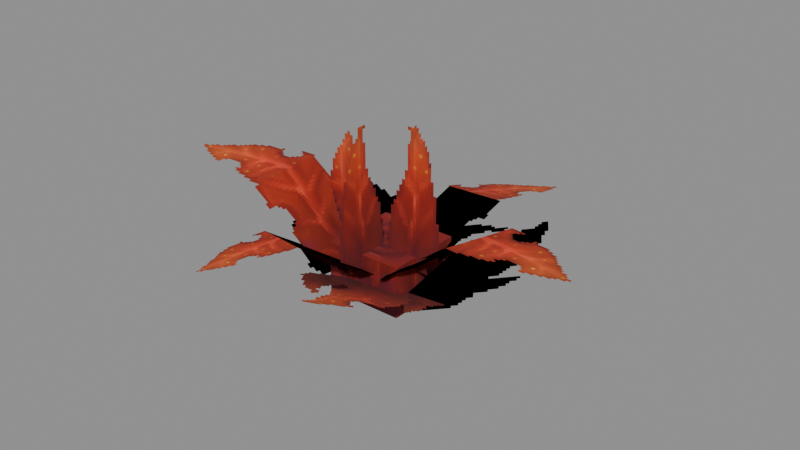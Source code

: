 # Source: Foliage_Plants_Jungle_Bush_Giant.blend  (saved by Blender 5.0.119; exported with 4.5.12 LTS)
import bpy
from mathutils import Matrix  # noqa: F401  (used for matrix-valued properties, if any)

bpy.ops.wm.read_factory_settings(use_empty=True)
scene = bpy.context.scene
scene.name = 'Scene'

# ---- collections
col_widgets = bpy.data.collections.new('Widgets'); scene.collection.children.link(col_widgets)
col_widgets.hide_viewport = True

# ---- images (referenced by path relative to the original .blend; pixels are not part of the script)
import os
ASSET_DIR = os.environ.get("B2B_ASSET_DIR", "")  # directory of the original .blend (textures are referenced by path, not embedded)
HERE = os.path.dirname(os.path.abspath(__file__))  # packed textures are extracted next to this script under _unpacked/

def load_image(name, relpath, width, height, colorspace="sRGB"):
    """Load a texture the original file referenced (path relative to the .blend, or extracted next to this script)."""
    p = next((c for c in (os.path.join(HERE, relpath), os.path.join(ASSET_DIR, relpath)) if relpath and os.path.exists(c)), "")
    if p:
        img = bpy.data.images.load(p, check_existing=True)
        img.name = name
    else:  # same state as the original file: an image datablock whose file is absent (Cycles renders it pink)
        img = bpy.data.images.new(name, width, height)
        img.source = "FILE"
        img.filepath = "//" + (relpath or name)
    img.colorspace_settings.name = colorspace
    return img
img_image_0 = load_image('Image_0', '_unpacked/Image_0.996fecd2.png', 128, 128, 'sRGB')

# ---- materials (node trees are filled in below, after node groups)
mat_material_0 = bpy.data.materials.new('Material_0')

# ---- material node trees
mat_material_0.use_nodes = True; mat_material_0.node_tree.nodes.clear()
_N = mat_material_0.node_tree.nodes; _L = mat_material_0.node_tree.links
n0 = _N.new('ShaderNodeBsdfPrincipled'); n0.name = 'Principled BSDF'; n0.location = (10, 300)
n0.inputs[2].default_value = 1.0
n1 = _N.new('ShaderNodeOutputMaterial'); n1.name = 'Material Output'; n1.location = (300, 300)
n2 = _N.new('NodeFrame'); n2.name = 'Frame'; n2.location = (0, 0)
n2.label = 'Alpha Clip'
n2.width = 150
n3 = _N.new('ShaderNodeMath'); n3.name = 'Math'; n3.location = (-340, -20)
n3.operation = 'SUBTRACT'
n3.inputs[0].default_value = 1.0
n4 = _N.new('ShaderNodeMath'); n4.name = 'Math.001'; n4.location = (-540, -20)
n4.operation = 'LESS_THAN'
n4.inputs[1].default_value = 0.05
n5 = _N.new('ShaderNodeTexImage'); n5.name = 'Image Texture'; n5.location = (-840, 210)
n5.label = 'BASE COLOR'
n5.image = img_image_0
n5.interpolation = 'Closest'
n5.extension = 'EXTEND'
n3.parent = n2
n4.parent = n2
_L.new(n0.outputs[0], n1.inputs[0])
_L.new(n3.outputs[0], n0.inputs[4])
_L.new(n4.outputs[0], n3.inputs[1])
_L.new(n5.outputs[0], n0.inputs[0])
_L.new(n5.outputs[1], n4.inputs[0])
n1.is_active_output = True

# ---- meshes
me_mesh_0 = bpy.data.meshes.new('Mesh_0')
me_mesh_0.from_pydata([(0.7812, -0.7812, 0.5), (0.7812, 0.7812, 0.5), (0.7812, -0.7812, -0.5), (0.7812, 0.7812, -0.5), (-0.7812, 0.7812, 0.5), (-0.7812, -0.7812, 0.5), (-0.7812, 0.7812, -0.5), (-0.7812, -0.7812, -0.5), (-0.7812, 0.7812, 0.5), (0.7812, 0.7812, 0.5), (-0.7812, -0.7812, 0.5), (0.7812, -0.7812, 0.5), (-0.7812, -0.7812, -0.5), (0.7812, -0.7812, -0.5), (-0.7812, 0.7812, -0.5), (0.7812, 0.7812, -0.5), (-0.7812, -0.7812, 0.5), (0.7812, -0.7812, 0.5), (-0.7812, -0.7812, -0.5), (0.7812, -0.7812, -0.5), (0.7812, 0.7812, 0.5), (-0.7812, 0.7812, 0.5), (0.7812, 0.7812, -0.5), (-0.7812, 0.7812, -0.5)], [], [(0, 2, 1), (2, 3, 1), (4, 6, 5), (6, 7, 5), (8, 10, 9), (10, 11, 9), (12, 14, 13), (14, 15, 13), (16, 18, 17), (18, 19, 17), (20, 22, 21), (22, 23, 21)])
_uv = me_mesh_0.uv_layers.new(name='UVMap')
_uv.uv.foreach_set('vector', [0.3359, 0.4609, 0.3359, 0.3359, 0.5312, 0.4609, 0.3359, 0.3359, 0.5312, 0.3359, 0.5312, 0.4609, 0.3359, 0.4609, 0.3359, 0.3359, 0.5312, 0.4609, 0.3359, 0.3359, 0.5312, 0.3359, 0.5312, 0.4609, 0.5391, 0.4688, 0.5391, 0.2734, 0.7344, 0.4688, 0.5391, 0.2734, 0.7344, 0.2734, 0.7344, 0.4688, 0.5391, 0.4688, 0.5391, 0.2734, 0.7344, 0.4688, 0.5391, 0.2734, 0.7344, 0.2734, 0.7344, 0.4688, 0.3359, 0.4609, 0.3359, 0.3359, 0.5312, 0.4609, 0.3359, 0.3359, 0.5312, 0.3359, 0.5312, 0.4609, 0.3359, 0.4609, 0.3359, 0.3359, 0.5312, 0.4609, 0.3359, 0.3359, 0.5312, 0.3359, 0.5312, 0.4609])
me_mesh_0.materials.append(mat_material_0)
me_mesh_0.update()
me_mesh_0.normals_split_custom_set([tuple(v) for v in zip(*[iter([1.0, 0.0, 0.0, 1.0, 0.0, 0.0, 1.0, 0.0, 0.0, 1.0, 0.0, 0.0, 1.0, 0.0, 0.0, 1.0, 0.0, 0.0, -1.0, 0.0, 0.0, -1.0, 0.0, 0.0, -1.0, 0.0, 0.0, -1.0, 0.0, 0.0, -1.0, 0.0, 0.0, -1.0, 0.0, 0.0, 0.0, 0.0, 1.0, 0.0, 0.0, 1.0, 0.0, 0.0, 1.0, 0.0, 0.0, 1.0, 0.0, 0.0, 1.0, 0.0, 0.0, 1.0, 0.0, 0.0, -1.0, 0.0, 0.0, -1.0, 0.0, 0.0, -1.0, 0.0, 0.0, -1.0, 0.0, 0.0, -1.0, 0.0, 0.0, -1.0, 0.0, -1.0, 0.0, 0.0, -1.0, 0.0, 0.0, -1.0, 0.0, 0.0, -1.0, 0.0, 0.0, -1.0, 0.0, 0.0, -1.0, 0.0, 0.0, 1.0, 0.0, 0.0, 1.0, 0.0, 0.0, 1.0, 0.0, 0.0, 1.0, 0.0, 0.0, 1.0, 0.0, 0.0, 1.0, 0.0])] * 3)])
me_mesh_1 = bpy.data.meshes.new('Mesh_1')
me_mesh_1.from_pydata([(0.9063, -6.239e-05, 2.188), (-0.9062, -6.251e-05, 2.188), (0.9062, -6.244e-05, 5.739e-08), (-0.9062, -6.256e-05, -5.739e-08), (-0.9062, -1.258, 3.822), (0.9063, -1.258, 3.822), (-0.9062, -4.946e-05, 2.187), (0.9062, -4.938e-05, 2.187)], [], [(0, 2, 1), (2, 3, 1), (4, 6, 5), (6, 7, 5)])
me_mesh_1.polygons.foreach_set('use_smooth', [1, 1, 0, 0])
_uv = me_mesh_1.uv_layers.new(name='UVMap')
_uv.uv.foreach_set('vector', [0.5859, 0.7422, 0.5859, 0.4688, 0.3594, 0.7422, 0.5859, 0.4688, 0.3594, 0.4688, 0.3594, 0.7422, 0.3516, 1.0, 0.3516, 0.7422, 0.5781, 1.0, 0.3516, 0.7422, 0.5781, 0.7422, 0.5781, 1.0])
me_mesh_1.materials.append(mat_material_0)
me_mesh_1.update()
me_mesh_1.normals_split_custom_set([tuple(v) for v in zip(*[iter([-2.558e-05, -1.0, -4.028e-05, -2.558e-05, -1.0, -4.028e-05, -2.558e-05, -1.0, -4.028e-05, -2.558e-05, -1.0, -4.028e-05, -2.558e-05, -1.0, -4.028e-05, -2.558e-05, -1.0, -4.028e-05, 0.0, -0.7923, -0.6101, 0.0, -0.7923, -0.6101, 0.0, -0.7923, -0.6101, 0.0, -0.7923, -0.6101, 0.0, -0.7923, -0.6101, 0.0, -0.7923, -0.6101])] * 3)])
me_mesh_2 = bpy.data.meshes.new('Mesh_2')
me_mesh_2.from_pydata([(0.725, -6.237e-05, 1.75), (-0.725, -6.233e-05, 1.75), (0.725, -6.252e-05, -1.89e-08), (-0.725, -6.248e-05, 1.891e-08), (-0.725, 1.007, 3.057), (0.725, 1.007, 3.057), (-0.725, -4.946e-05, 1.75), (0.725, -4.944e-05, 1.75)], [], [(0, 2, 1), (2, 3, 1), (4, 6, 5), (6, 7, 5)])
me_mesh_2.polygons.foreach_set('use_smooth', [1, 1, 0, 0])
_uv = me_mesh_2.uv_layers.new(name='UVMap')
_uv.uv.foreach_set('vector', [0.5859, 0.7422, 0.5859, 0.4688, 0.3594, 0.7422, 0.5859, 0.4688, 0.3594, 0.4688, 0.3594, 0.7422, 0.3516, 1.0, 0.3516, 0.7422, 0.5781, 1.0, 0.3516, 0.7422, 0.5781, 0.7422, 0.5781, 1.0])
me_mesh_2.materials.append(mat_material_0)
me_mesh_2.update()
me_mesh_2.normals_split_custom_set([tuple(v) for v in zip(*[iter([3.728e-05, -1.0, 2.993e-05, 3.728e-05, -1.0, 2.993e-05, 3.727e-05, -1.0, 2.993e-05, 3.728e-05, -1.0, 2.993e-05, 3.728e-05, -1.0, 2.992e-05, 3.727e-05, -1.0, 2.993e-05, 0.0, -0.7923, 0.6101, 0.0, -0.7923, 0.6101, 0.0, -0.7923, 0.6101, 0.0, -0.7923, 0.6101, 0.0, -0.7923, 0.6101, 0.0, -0.7923, 0.6101])] * 3)])
me_mesh_3 = bpy.data.meshes.new('Mesh_3')
me_mesh_3.from_pydata([(0.9063, -6.249e-05, 2.188), (-0.9063, -6.244e-05, 2.188), (0.9063, -6.253e-05, 2.701e-08), (-0.9063, -6.247e-05, -2.7e-08), (-0.9063, -1.258, 3.822), (0.9063, -1.258, 3.822), (-0.9063, -4.943e-05, 2.187), (0.9063, -4.951e-05, 2.187)], [], [(0, 2, 1), (2, 3, 1), (4, 6, 5), (6, 7, 5)])
me_mesh_3.polygons.foreach_set('use_smooth', [1, 1, 0, 0])
_uv = me_mesh_3.uv_layers.new(name='UVMap')
_uv.uv.foreach_set('vector', [0.5859, 0.7422, 0.5859, 0.4688, 0.3594, 0.7422, 0.5859, 0.4688, 0.3594, 0.4688, 0.3594, 0.7422, 0.3516, 1.0, 0.3516, 0.7422, 0.5781, 1.0, 0.3516, 0.7422, 0.5781, 0.7422, 0.5781, 1.0])
me_mesh_3.materials.append(mat_material_0)
me_mesh_3.update()
me_mesh_3.normals_split_custom_set([tuple(v) for v in zip(*[iter([1.674e-05, -1.0, 4.474e-05, 1.675e-05, -1.0, 4.474e-05, 1.675e-05, -1.0, 4.474e-05, 1.675e-05, -1.0, 4.474e-05, 1.674e-05, -1.0, 4.475e-05, 1.675e-05, -1.0, 4.474e-05, 0.0, -0.7923, -0.6101, 0.0, -0.7923, -0.6101, 0.0, -0.7923, -0.6101, 1.276e-07, -0.7923, -0.6101, 1.276e-07, -0.7923, -0.6101, 1.276e-07, -0.7923, -0.6101])] * 3)])
me_mesh_4 = bpy.data.meshes.new('Mesh_4')
me_mesh_4.from_pydata([(-1.281, -6.254e-05, 2.406), (1.281, -6.246e-05, 2.406), (-1.281, -6.254e-05, -0.2812), (1.281, -6.246e-05, -0.2812), (0.1876, -1.281, 2.406), (0.1876, 1.281, 2.406), (0.1876, -1.281, -0.2812), (0.1876, 1.281, -0.2812)], [], [(0, 2, 1), (2, 3, 1), (4, 6, 5), (6, 7, 5)])
_uv = me_mesh_4.uv_layers.new(name='UVMap')
_uv.uv.foreach_set('vector', [0.0, 0.6484, 0.0, 0.3125, 0.3203, 0.6484, 0.0, 0.3125, 0.3203, 0.3125, 0.3203, 0.6484, 0.0, 0.6484, 0.0, 0.3125, 0.3203, 0.6484, 0.0, 0.3125, 0.3203, 0.3125, 0.3203, 0.6484])
me_mesh_4.materials.append(mat_material_0)
me_mesh_4.update()
me_mesh_4.normals_split_custom_set([tuple(v) for v in zip(*[iter([3.423e-08, -1.0, 0.0, 3.423e-08, -1.0, 0.0, 3.423e-08, -1.0, 0.0, 3.423e-08, -1.0, 0.0, 3.423e-08, -1.0, 0.0, 3.423e-08, -1.0, 0.0, 1.0, 0.0, 0.0, 1.0, 0.0, 0.0, 1.0, 0.0, 0.0, 1.0, 0.0, 0.0, 1.0, 0.0, 0.0, 1.0, 0.0, 0.0])] * 3)])
me_mesh_5 = bpy.data.meshes.new('Mesh_5')
me_mesh_5.from_pydata([(1.377, -0.07235, 2.581), (-1.31, -0.07235, 2.581), (1.377, -0.07235, -0.1689), (-1.31, -0.07235, -0.1689)], [], [(0, 2, 1), (2, 3, 1)])
me_mesh_5.polygons.foreach_set('use_smooth', [True] * 2)
_uv = me_mesh_5.uv_layers.new(name='UVMap')
_uv.uv.foreach_set('vector', [0.0, 1.0, 0.0, 0.6562, 0.3359, 1.0, 0.0, 0.6562, 0.3359, 0.6562, 0.3359, 1.0])
me_mesh_5.materials.append(mat_material_0)
me_mesh_5.update()
me_mesh_5.normals_split_custom_set([tuple(v) for v in zip(*[iter([3.291e-05, -1.0, 3.458e-05, 3.3e-05, -1.0, 3.449e-05, 3.3e-05, -1.0, 3.449e-05, 3.3e-05, -1.0, 3.449e-05, 0.0002604, -1.0, 0.0002115, 3.3e-05, -1.0, 3.449e-05])] * 3)])
me_mesh_6 = bpy.data.meshes.new('Mesh_6')
me_mesh_6.from_pydata([(1.377, -0.07235, 2.581), (-1.31, -0.07235, 2.581), (1.377, -0.07235, -0.1689), (-1.31, -0.07235, -0.1689)], [], [(0, 2, 1), (2, 3, 1)])
me_mesh_6.polygons.foreach_set('use_smooth', [True] * 2)
_uv = me_mesh_6.uv_layers.new(name='UVMap')
_uv.uv.foreach_set('vector', [0.0, 1.0, 0.0, 0.6562, 0.3359, 1.0, 0.0, 0.6562, 0.3359, 0.6562, 0.3359, 1.0])
me_mesh_6.materials.append(mat_material_0)
me_mesh_6.update()
me_mesh_6.normals_split_custom_set([tuple(v) for v in zip(*[iter([-2.623e-05, -1.0, 3.983e-05, -2.595e-05, -1.0, 4.001e-05, -2.596e-05, -1.0, 4.001e-05, -2.595e-05, -1.0, 4.001e-05, -0.0002463, -1.0, 0.0002277, -2.596e-05, -1.0, 4.001e-05])] * 3)])
me_mesh_7 = bpy.data.meshes.new('Mesh_7')
me_mesh_7.from_pydata([(-0.9062, -6.259e-05, 2.188), (0.9062, -6.251e-05, 2.188), (-0.9062, -6.254e-05, 4.06e-09), (0.9062, -6.246e-05, -4.064e-09), (-0.9063, -1.258, 3.822), (0.9062, -1.258, 3.822), (-0.9063, -4.964e-05, 2.187), (0.9062, -4.952e-05, 2.187)], [], [(0, 2, 1), (2, 3, 1), (4, 6, 5), (6, 7, 5)])
_uv = me_mesh_7.uv_layers.new(name='UVMap')
_uv.uv.foreach_set('vector', [0.5859, 0.7422, 0.5859, 0.4688, 0.3594, 0.7422, 0.5859, 0.4688, 0.3594, 0.4688, 0.3594, 0.7422, 0.5781, 1.0, 0.5781, 0.7422, 0.3516, 1.0, 0.5781, 0.7422, 0.3516, 0.7422, 0.3516, 1.0])
me_mesh_7.materials.append(mat_material_0)
me_mesh_7.update()
me_mesh_7.normals_split_custom_set([tuple(v) for v in zip(*[iter([4.843e-08, -1.0, -2.328e-08, 4.843e-08, -1.0, -2.328e-08, 4.843e-08, -1.0, -2.328e-08, 4.843e-08, -1.0, -2.328e-08, 4.843e-08, -1.0, -2.328e-08, 4.843e-08, -1.0, -2.328e-08, 2.551e-07, -0.7923, -0.6101, 2.551e-07, -0.7923, -0.6101, 2.551e-07, -0.7923, -0.6101, 1.276e-07, -0.7923, -0.6101, 1.276e-07, -0.7923, -0.6101, 1.276e-07, -0.7923, -0.6101])] * 3)])
me_mesh_8 = bpy.data.meshes.new('Mesh_8')
me_mesh_8.from_pydata([(-1.377, -0.07235, 2.581), (1.31, -0.07235, 2.581), (-1.377, -0.07235, -0.1689), (1.31, -0.07235, -0.1689)], [], [(0, 2, 1), (2, 3, 1)])
_uv = me_mesh_8.uv_layers.new(name='UVMap')
_uv.uv.foreach_set('vector', [0.0, 1.0, 0.0, 0.6562, 0.3359, 1.0, 0.0, 0.6562, 0.3359, 0.6562, 0.3359, 1.0])
me_mesh_8.materials.append(mat_material_0)
me_mesh_8.update()
me_mesh_8.normals_split_custom_set([tuple(v) for v in zip(*[iter([-8.594e-08, -1.0, -6.452e-08, -8.594e-08, -1.0, -6.452e-08, -8.594e-08, -1.0, -6.452e-08, -8.594e-08, -1.0, -6.452e-08, -8.594e-08, -1.0, -6.452e-08, -8.594e-08, -1.0, -6.452e-08])] * 3)])
me_plane = bpy.data.meshes.new('Plane')
me_plane.from_pydata([(-1.0, -6.123e-17, -1.0), (1.0, -6.123e-17, -1.0), (-1.0, 6.123e-17, 1.0), (1.0, 6.123e-17, 1.0)], [], [(0, 1, 3, 2)])
_uv = me_plane.uv_layers.new(name='UVMap')
_uv.uv.foreach_set('vector', [0.0, 0.0, 1.0, 0.0, 1.0, 1.0, 0.0, 1.0])
me_plane.update()
arm_armature = bpy.data.armatures.new('Armature')  # bones are not reproduced
arm_armature_001 = bpy.data.armatures.new('Armature.001')  # bones are not reproduced
arm_armature_002 = bpy.data.armatures.new('Armature.002')  # bones are not reproduced
arm_armature_003 = bpy.data.armatures.new('Armature.003')  # bones are not reproduced
arm_armature_004 = bpy.data.armatures.new('Armature.004')  # bones are not reproduced
arm_armature_005 = bpy.data.armatures.new('Armature.005')  # bones are not reproduced
arm_armature_006 = bpy.data.armatures.new('Armature.006')  # bones are not reproduced
arm_armature_007 = bpy.data.armatures.new('Armature.007')  # bones are not reproduced
arm_armature_008 = bpy.data.armatures.new('Armature.008')  # bones are not reproduced

# ---- objects
ob_base = bpy.data.objects.new('Base', arm_armature)
ob_mesh_0 = bpy.data.objects.new('Mesh_0', me_mesh_0)
ob_leaf8 = bpy.data.objects.new('Leaf8', arm_armature_001)
ob_mesh_1 = bpy.data.objects.new('Mesh_1', me_mesh_1)
ob_leaf8_001 = bpy.data.objects.new('Leaf8.001', arm_armature_002)
ob_mesh_2 = bpy.data.objects.new('Mesh_2', me_mesh_2)
ob_leaf8_002 = bpy.data.objects.new('Leaf8.002', arm_armature_003)
ob_mesh_3 = bpy.data.objects.new('Mesh_3', me_mesh_3)
ob_center = bpy.data.objects.new('Center', arm_armature_004)
ob_mesh_4 = bpy.data.objects.new('Mesh_4', me_mesh_4)
ob_leaf11 = bpy.data.objects.new('Leaf11', arm_armature_005)
ob_mesh_5 = bpy.data.objects.new('Mesh_5', me_mesh_5)
ob_leaf11_001 = bpy.data.objects.new('Leaf11.001', arm_armature_006)
ob_mesh_6 = bpy.data.objects.new('Mesh_6', me_mesh_6)
ob_leaf8_003 = bpy.data.objects.new('Leaf8.003', arm_armature_007)
ob_mesh_7 = bpy.data.objects.new('Mesh_7', me_mesh_7)
ob_leaf11_002 = bpy.data.objects.new('Leaf11.002', arm_armature_008)
ob_mesh_8 = bpy.data.objects.new('Mesh_8', me_mesh_8)
ob_wgt_leaf8 = bpy.data.objects.new('WGT-Leaf8', me_plane)
ob_wgt_leaf9 = bpy.data.objects.new('WGT-Leaf9', None)

# ---- transforms, parenting, visibility, modifiers, constraints
ob_base.location = (0.0, 0.25, 0.5)
ob_base.rotation_mode = 'QUATERNION'
ob_base.rotation_quaternion = (1.0, 0.0, 0.0, 0.0)
ob_base.show_in_front = True
ob_mesh_0.parent = ob_base
ob_mesh_0.location = (0.0, 0.0, 0.0)
ob_mesh_0.rotation_mode = 'QUATERNION'
ob_mesh_0.rotation_quaternion = (1.0, 0.0, 0.0, 0.0)
_vg = ob_mesh_0.vertex_groups.new(name='Base')
_vg.add([0, 1, 2, 3, 4, 5, 6, 7, 8, 9, 10, 11, 12, 13, 14, 15, 16, 17, 18, 19, 20, 21, 22, 23], 1.0, 'REPLACE')
_m = ob_mesh_0.modifiers.new('Armature', 'ARMATURE')
_m.object = ob_base
ob_leaf8.location = (0.375, 0.0, 0.4746)
ob_leaf8.rotation_mode = 'QUATERNION'
ob_leaf8.rotation_quaternion = (0.6921, 0.2874, 0.3291, 0.5746)
ob_leaf8.show_in_front = True
ob_mesh_1.parent = ob_leaf8
ob_mesh_1.location = (0.0, 0.0, 0.0)
ob_mesh_1.rotation_mode = 'QUATERNION'
ob_mesh_1.rotation_quaternion = (1.0, 0.0, 0.0, 0.0)
_vg = ob_mesh_1.vertex_groups.new(name='Leaf8')
_vg.add([0, 1, 2, 3], 1.0, 'REPLACE')
_vg = ob_mesh_1.vertex_groups.new(name='Leaf9')
_vg.add([4, 5, 6, 7], 1.0, 'REPLACE')
_m = ob_mesh_1.modifiers.new('Armature', 'ARMATURE')
_m.object = ob_leaf8
ob_leaf8_001.location = (-0.07148, -0.4172, 0.6298)
ob_leaf8_001.rotation_mode = 'QUATERNION'
ob_leaf8_001.rotation_quaternion = (-0.09392, 0.1597, 0.4571, -0.8699)
ob_leaf8_001.show_in_front = True
ob_mesh_2.parent = ob_leaf8_001
ob_mesh_2.location = (0.0, 0.0, 0.0)
ob_mesh_2.rotation_mode = 'QUATERNION'
ob_mesh_2.rotation_quaternion = (1.0, 0.0, 0.0, 0.0)
_vg = ob_mesh_2.vertex_groups.new(name='Leaf8')
_vg.add([0, 1, 2, 3], 1.0, 'REPLACE')
_vg = ob_mesh_2.vertex_groups.new(name='Leaf9')
_vg.add([4, 5, 6, 7], 1.0, 'REPLACE')
_m = ob_mesh_2.modifiers.new('Armature', 'ARMATURE')
_m.object = ob_leaf8_001
ob_leaf8_002.location = (-0.01459, 0.3446, 0.3041)
ob_leaf8_002.rotation_mode = 'QUATERNION'
ob_leaf8_002.rotation_quaternion = (0.1883, -0.007374, 0.52, 0.8331)
ob_leaf8_002.show_in_front = True
ob_mesh_3.parent = ob_leaf8_002
ob_mesh_3.location = (0.0, 0.0, 0.0)
ob_mesh_3.rotation_mode = 'QUATERNION'
ob_mesh_3.rotation_quaternion = (1.0, 0.0, 0.0, 0.0)
_vg = ob_mesh_3.vertex_groups.new(name='Leaf8')
_vg.add([0, 1, 2, 3], 1.0, 'REPLACE')
_vg = ob_mesh_3.vertex_groups.new(name='Leaf9')
_vg.add([4, 5, 6, 7], 1.0, 'REPLACE')
_m = ob_mesh_3.modifiers.new('Armature', 'ARMATURE')
_m.object = ob_leaf8_002
ob_center.location = (0.0, 0.1875, 1.023)
ob_center.rotation_mode = 'QUATERNION'
ob_center.rotation_quaternion = (0.7071, 0.0, 0.0, -0.7071)
ob_center.show_in_front = True
ob_mesh_4.parent = ob_center
ob_mesh_4.location = (0.0, 0.0, 0.0)
ob_mesh_4.rotation_mode = 'QUATERNION'
ob_mesh_4.rotation_quaternion = (1.0, 0.0, 0.0, 0.0)
_vg = ob_mesh_4.vertex_groups.new(name='Center')
_vg.add([0, 1, 2, 3], 1.0, 'REPLACE')
_vg = ob_mesh_4.vertex_groups.new(name='Node')
_vg.add([4, 5, 6, 7], 1.0, 'REPLACE')
_m = ob_mesh_4.modifiers.new('Armature', 'ARMATURE')
_m.object = ob_center
ob_leaf11.location = (0.4263, 0.4634, 0.5582)
ob_leaf11.rotation_mode = 'QUATERNION'
ob_leaf11.rotation_quaternion = (-0.3229, -0.3448, -0.5446, -0.693)
ob_leaf11.show_in_front = True
ob_mesh_5.parent = ob_leaf11
ob_mesh_5.location = (0.0, 0.0, 0.0)
ob_mesh_5.rotation_mode = 'QUATERNION'
ob_mesh_5.rotation_quaternion = (1.0, 0.0, 0.0, 0.0)
_vg = ob_mesh_5.vertex_groups.new(name='Leaf11')
_vg.add([0, 1, 2, 3], 1.0, 'REPLACE')
_m = ob_mesh_5.modifiers.new('Armature', 'ARMATURE')
_m.object = ob_leaf11
ob_leaf11_001.location = (-0.5023, 0.4652, 0.555)
ob_leaf11_001.rotation_mode = 'QUATERNION'
ob_leaf11_001.rotation_quaternion = (-0.4411, -0.3743, 0.4396, 0.687)
ob_leaf11_001.show_in_front = True
ob_mesh_6.parent = ob_leaf11_001
ob_mesh_6.location = (0.0, 0.0, 0.0)
ob_mesh_6.rotation_mode = 'QUATERNION'
ob_mesh_6.rotation_quaternion = (1.0, 0.0, 0.0, 0.0)
_vg = ob_mesh_6.vertex_groups.new(name='Leaf11')
_vg.add([0, 1, 2, 3], 1.0, 'REPLACE')
_m = ob_mesh_6.modifiers.new('Armature', 'ARMATURE')
_m.object = ob_leaf11_001
ob_leaf8_003.location = (-0.3125, -0.234, 0.6118)
ob_leaf8_003.rotation_mode = 'QUATERNION'
ob_leaf8_003.rotation_quaternion = (0.6691, 0.3147, -0.2925, -0.6064)
ob_leaf8_003.show_in_front = True
ob_mesh_7.parent = ob_leaf8_003
ob_mesh_7.location = (0.0, 0.0, 0.0)
ob_mesh_7.rotation_mode = 'QUATERNION'
ob_mesh_7.rotation_quaternion = (1.0, 0.0, 0.0, 0.0)
_vg = ob_mesh_7.vertex_groups.new(name='Leaf8')
_vg.add([0, 1, 2, 3], 1.0, 'REPLACE')
_vg = ob_mesh_7.vertex_groups.new(name='Leaf9')
_vg.add([4, 5, 6, 7], 1.0, 'REPLACE')
_m = ob_mesh_7.modifiers.new('Armature', 'ARMATURE')
_m.object = ob_leaf8_003
ob_leaf11_002.location = (0.1405, -0.3551, 0.462)
ob_leaf11_002.rotation_mode = 'QUATERNION'
ob_leaf11_002.rotation_quaternion = (0.789, 0.5287, 0.2365, 0.2048)
ob_leaf11_002.show_in_front = True
ob_mesh_8.parent = ob_leaf11_002
ob_mesh_8.location = (0.0, 0.0, 0.0)
ob_mesh_8.rotation_mode = 'QUATERNION'
ob_mesh_8.rotation_quaternion = (1.0, 0.0, 0.0, 0.0)
_vg = ob_mesh_8.vertex_groups.new(name='Leaf11')
_vg.add([0, 1, 2, 3], 1.0, 'REPLACE')
_m = ob_mesh_8.modifiers.new('Armature', 'ARMATURE')
_m.object = ob_leaf11_002
ob_wgt_leaf8.location = (0.0, 0.0, 0.0)
ob_wgt_leaf8.hide_render = True
ob_wgt_leaf9.location = (0.0, 0.0, 0.0)
ob_wgt_leaf9.empty_display_type = 'ARROWS'
ob_wgt_leaf9.hide_render = True

# ---- collection membership
scene.collection.objects.link(ob_base)
scene.collection.objects.link(ob_mesh_0)
scene.collection.objects.link(ob_leaf8)
scene.collection.objects.link(ob_mesh_1)
scene.collection.objects.link(ob_leaf8_001)
scene.collection.objects.link(ob_mesh_2)
scene.collection.objects.link(ob_leaf8_002)
scene.collection.objects.link(ob_mesh_3)
scene.collection.objects.link(ob_center)
scene.collection.objects.link(ob_mesh_4)
scene.collection.objects.link(ob_leaf11)
scene.collection.objects.link(ob_mesh_5)
scene.collection.objects.link(ob_leaf11_001)
scene.collection.objects.link(ob_mesh_6)
scene.collection.objects.link(ob_leaf8_003)
scene.collection.objects.link(ob_mesh_7)
scene.collection.objects.link(ob_leaf11_002)
scene.collection.objects.link(ob_mesh_8)
col_widgets.objects.link(ob_wgt_leaf8)
col_widgets.objects.link(ob_wgt_leaf9)

# ---- scene / render settings (as saved in the file)
scene.frame_start = 1; scene.frame_end = 250; scene.frame_set(1)
scene.render.engine = 'BLENDER_EEVEE_NEXT'
scene.render.bake_bias = 0.0
scene.render.bake_samples = 0
scene.cycles.sampling_pattern = 'TABULATED_SOBOL'
scene.eevee.use_volume_custom_range = False
bpy.context.view_layer.update()

# ---- added for rendering (the .blend has no active camera and no usable light): camera, sun + grey world if the file has none
cam_auto = bpy.data.cameras.new('AutoCamera')
cam_auto.lens = 50.0
cam_auto.sensor_width = 36.0
cam_auto.clip_end = 1000.0
ob_auto_camera = bpy.data.objects.new('AutoCamera', cam_auto)
scene.collection.objects.link(ob_auto_camera)
ob_auto_camera.location = (11.5195, -13.3153, 10.4004)
ob_auto_camera.rotation_euler = (1.09748, -7.21219e-08, 0.694738)
scene.camera = ob_auto_camera
light_auto_sun = bpy.data.lights.new('AutoSun', 'SUN')
light_auto_sun.energy = 3.0
light_auto_sun.angle = 0.0523599
ob_auto_sun = bpy.data.objects.new('AutoSun', light_auto_sun)
scene.collection.objects.link(ob_auto_sun)
ob_auto_sun.rotation_euler = (0.872665, 0.174533, 0.523599)
if scene.world is None:
    world_auto = bpy.data.worlds.new('AutoWorld')
    world_auto.color = (0.3, 0.3, 0.3)
    scene.world = world_auto
bpy.context.view_layer.update()
